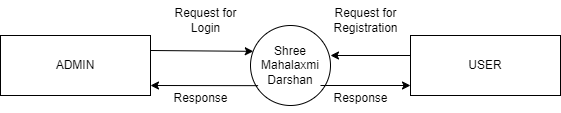

The diagram above was exported from draw.io. Its source (the exported page's mxGraphModel, read from the mxfile embedded in the PNG):
<mxGraphModel dx="1050" dy="653" grid="1" gridSize="10" guides="1" tooltips="1" connect="1" arrows="1" fold="1" page="1" pageScale="1" pageWidth="850" pageHeight="1100" math="0" shadow="0">
  <root>
    <mxCell id="0" />
    <mxCell id="1" parent="0" />
    <mxCell id="Maj52Ll6aO73esZiMu9h-1" value="Shree&lt;div&gt;Mahalaxmi&lt;/div&gt;&lt;div&gt;Darshan&lt;/div&gt;" style="ellipse;whiteSpace=wrap;html=1;aspect=fixed;" vertex="1" parent="1">
      <mxGeometry x="380" y="80" width="80" height="80" as="geometry" />
    </mxCell>
    <mxCell id="Maj52Ll6aO73esZiMu9h-2" value="ADMIN" style="rounded=0;whiteSpace=wrap;html=1;" vertex="1" parent="1">
      <mxGeometry x="130" y="90" width="150" height="60" as="geometry" />
    </mxCell>
    <mxCell id="Maj52Ll6aO73esZiMu9h-3" value="USER" style="rounded=0;whiteSpace=wrap;html=1;" vertex="1" parent="1">
      <mxGeometry x="540" y="90" width="150" height="60" as="geometry" />
    </mxCell>
    <mxCell id="Maj52Ll6aO73esZiMu9h-4" value="" style="endArrow=classic;html=1;rounded=0;exitX=1;exitY=0.25;exitDx=0;exitDy=0;entryX=0.035;entryY=0.323;entryDx=0;entryDy=0;entryPerimeter=0;" edge="1" parent="1" source="Maj52Ll6aO73esZiMu9h-2" target="Maj52Ll6aO73esZiMu9h-1">
      <mxGeometry width="50" height="50" relative="1" as="geometry">
        <mxPoint x="310" y="110" as="sourcePoint" />
        <mxPoint x="380" y="110" as="targetPoint" />
      </mxGeometry>
    </mxCell>
    <mxCell id="Maj52Ll6aO73esZiMu9h-6" value="" style="endArrow=classic;html=1;rounded=0;exitX=0.875;exitY=0.75;exitDx=0;exitDy=0;exitPerimeter=0;" edge="1" parent="1" source="Maj52Ll6aO73esZiMu9h-1">
      <mxGeometry width="50" height="50" relative="1" as="geometry">
        <mxPoint x="460" y="140" as="sourcePoint" />
        <mxPoint x="540" y="140" as="targetPoint" />
      </mxGeometry>
    </mxCell>
    <mxCell id="Maj52Ll6aO73esZiMu9h-7" value="" style="endArrow=classic;html=1;rounded=0;" edge="1" parent="1">
      <mxGeometry width="50" height="50" relative="1" as="geometry">
        <mxPoint x="540" y="110" as="sourcePoint" />
        <mxPoint x="460" y="110" as="targetPoint" />
      </mxGeometry>
    </mxCell>
    <mxCell id="Maj52Ll6aO73esZiMu9h-8" value="" style="endArrow=classic;html=1;rounded=0;exitX=0.095;exitY=0.752;exitDx=0;exitDy=0;exitPerimeter=0;" edge="1" parent="1" source="Maj52Ll6aO73esZiMu9h-1">
      <mxGeometry width="50" height="50" relative="1" as="geometry">
        <mxPoint x="370" y="140" as="sourcePoint" />
        <mxPoint x="280" y="140" as="targetPoint" />
      </mxGeometry>
    </mxCell>
    <mxCell id="Maj52Ll6aO73esZiMu9h-9" value="Request for&lt;div&gt;Login&lt;/div&gt;" style="text;html=1;align=center;verticalAlign=middle;resizable=0;points=[];autosize=1;strokeColor=none;fillColor=none;" vertex="1" parent="1">
      <mxGeometry x="290" y="55" width="90" height="40" as="geometry" />
    </mxCell>
    <mxCell id="Maj52Ll6aO73esZiMu9h-10" value="Request for&lt;div&gt;Registration&lt;/div&gt;" style="text;html=1;align=center;verticalAlign=middle;resizable=0;points=[];autosize=1;strokeColor=none;fillColor=none;" vertex="1" parent="1">
      <mxGeometry x="450" y="55" width="90" height="40" as="geometry" />
    </mxCell>
    <mxCell id="Maj52Ll6aO73esZiMu9h-11" value="Response" style="text;html=1;align=center;verticalAlign=middle;resizable=0;points=[];autosize=1;strokeColor=none;fillColor=none;" vertex="1" parent="1">
      <mxGeometry x="290" y="138" width="80" height="30" as="geometry" />
    </mxCell>
    <mxCell id="Maj52Ll6aO73esZiMu9h-12" value="Response" style="text;html=1;align=center;verticalAlign=middle;resizable=0;points=[];autosize=1;strokeColor=none;fillColor=none;" vertex="1" parent="1">
      <mxGeometry x="450" y="138" width="80" height="30" as="geometry" />
    </mxCell>
  </root>
</mxGraphModel>